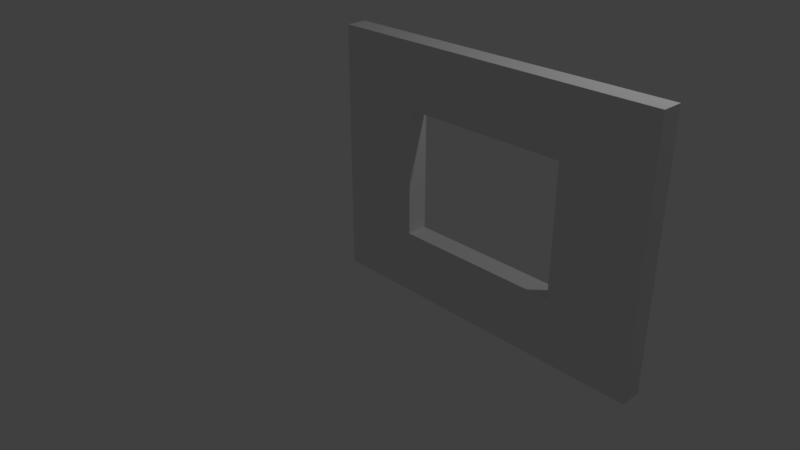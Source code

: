 # Source: SmWallWindow4x3x0.25.blend  (saved by Blender 2.78.0; exported with 4.5.12 LTS)
import bpy
from mathutils import Matrix  # noqa: F401  (used for matrix-valued properties, if any)

bpy.ops.wm.read_factory_settings(use_empty=True)
scene = bpy.context.scene
scene.name = 'Scene'

# ---- collections
col_collection_1 = bpy.data.collections.new('Collection 1'); scene.collection.children.link(col_collection_1)

# ---- world
world_world = bpy.data.worlds.new('World'); scene.world = world_world
world_world.color = (0.05088, 0.05088, 0.05088)
world_world.use_sun_shadow = False
world_world.sun_shadow_jitter_overblur = 0.0
world_world.cycles.sampling_method = 'MANUAL'

# ---- cameras
cam_camera = bpy.data.cameras.new('Camera')
cam_camera.clip_end = 100.0
cam_camera.lens = 35.0
cam_camera.sensor_width = 32.0
cam_camera.sensor_height = 18.0
cam_camera.ortho_scale = 7.314
cam_camera.dof.focus_distance = 0.0
cam_camera.dof.aperture_fstop = 128.0

# ---- lights
light_lamp = bpy.data.lights.new('Lamp', 'POINT')
light_lamp.transmission_factor = 0.0
light_lamp.cutoff_distance = 30.0
light_lamp.energy = 100.0
light_lamp.shadow_buffer_clip_start = 1.001
light_lamp.shadow_soft_size = 0.1
light_lamp.shadow_maximum_resolution = 0.006
light_lamp.use_absolute_resolution = True

# ---- meshes
me_vert = bpy.data.meshes.new('Vert')
me_vert.from_pydata([(0.0, 0.0, 0.0), (0.0, 3.0, 0.0), (4.0, 3.0, 0.0), (4.0, 0.0, 0.0), (0.0, 1.5, 0.0), (2.0, 3.0, 0.0), (4.0, 1.5, 0.0), (2.0, 0.0, 0.0), (0.0, 2.25, 0.25), (0.0, 2.25, 0.0), (3.0, 3.0, 0.0), (4.0, 0.75, 0.0), (1.0, 0.0, 0.0), (0.0, 0.75, 0.0), (1.0, 3.0, 0.0), (4.0, 2.25, 0.0), (3.0, 0.0, 0.0), (2.0, 2.25, 0.0), (2.0, 0.75, 0.0), (1.0, 1.5, 0.0), (3.0, 1.5, 0.0), (3.0, 0.75, 0.0), (1.0, 0.75, 0.0), (1.0, 2.25, 0.0), (3.0, 2.25, 0.0), (0.0, 3.0, 0.25), (3.0, 3.0, 0.25), (4.0, 3.0, 0.25), (4.0, 0.75, 0.25), (4.0, 0.0, 0.25), (1.0, 0.0, 0.25), (0.0, 0.0, 0.25), (0.0, 0.75, 0.25), (0.0, 1.5, 0.25), (1.0, 3.0, 0.25), (2.0, 3.0, 0.25), (4.0, 2.25, 0.25), (4.0, 1.5, 0.25), (3.0, 0.0, 0.25), (2.0, 0.0, 0.25), (2.0, 2.25, 0.25), (1.0, 1.5, 0.25), (2.0, 0.75, 0.25), (3.0, 1.5, 0.25), (3.0, 0.75, 0.25), (1.0, 0.75, 0.25), (1.0, 2.25, 0.25), (3.0, 2.25, 0.25)], [], [(24, 10, 2, 15), (23, 14, 5, 17), (39, 38, 44, 42), (21, 20, 6, 11), (44, 28, 37, 43), (7, 18, 21, 16), (16, 21, 11, 3), (13, 4, 19, 22), (0, 13, 22, 12), (12, 22, 18, 7), (9, 1, 14, 23), (4, 9, 23, 19), (46, 40, 35, 34), (17, 5, 10, 24), (47, 36, 27, 26), (20, 24, 15, 6), (38, 29, 28, 44), (32, 45, 41, 33), (31, 30, 45, 32), (30, 39, 42, 45), (8, 46, 34, 25), (33, 41, 46, 8), (40, 47, 26, 35), (43, 37, 36, 47), (23, 17, 40, 46), (10, 5, 35, 26), (22, 19, 41, 45), (6, 15, 36, 37), (11, 6, 37, 28), (7, 16, 38, 39), (24, 20, 43, 47), (1, 9, 8, 25), (12, 7, 39, 30), (17, 24, 47, 40), (2, 10, 26, 27), (13, 0, 31, 32), (18, 22, 45, 42), (20, 21, 44, 43), (3, 11, 28, 29), (14, 1, 25, 34), (0, 12, 30, 31), (15, 2, 27, 36), (19, 23, 46, 41), (21, 18, 42, 44), (4, 13, 32, 33), (16, 3, 29, 38), (9, 4, 33, 8), (5, 14, 34, 35)])
me_vert.use_remesh_preserve_volume = False
me_vert.use_remesh_preserve_attributes = False
me_vert.use_mirror_vertex_groups = False
me_vert.update()

# ---- objects
ob_smwallwindow4x3x0_25 = bpy.data.objects.new('SmWallWindow4x3x0.25', me_vert)
ob_lamp = bpy.data.objects.new('Lamp', light_lamp)
ob_camera = bpy.data.objects.new('Camera', cam_camera)

# ---- transforms, parenting, visibility, modifiers, constraints
ob_smwallwindow4x3x0_25.location = (0.0, 0.0, 0.0)
ob_smwallwindow4x3x0_25.rotation_euler = (1.571, -0.0, 0.0)
ob_smwallwindow4x3x0_25.lineart.crease_threshold = 0.0
ob_lamp.location = (4.076, 1.005, 5.904)
ob_lamp.rotation_euler = (0.6503, 0.05522, 1.866)
ob_lamp.lock_rotations_4d = False
ob_lamp.empty_display_type = 'ARROWS'
ob_lamp.color = (0.0, 0.0, 0.0, 0.0)
ob_lamp.lineart.crease_threshold = 0.0
ob_camera.location = (7.481, -6.508, 5.344)
ob_camera.rotation_euler = (1.109, 0.0, 0.8149)
ob_camera.lock_rotations_4d = False
ob_camera.empty_display_type = 'ARROWS'
ob_camera.color = (0.0, 0.0, 0.0, 0.0)
ob_camera.display_type = 'WIRE'
ob_camera.lineart.crease_threshold = 0.0

# ---- collection membership
col_collection_1.objects.link(ob_smwallwindow4x3x0_25)
col_collection_1.objects.link(ob_lamp)
col_collection_1.objects.link(ob_camera)

# ---- scene / render settings (as saved in the file)
scene.camera = ob_camera
scene.frame_start = 1; scene.frame_end = 250; scene.frame_set(1)
scene.render.engine = 'BLENDER_EEVEE_NEXT'
scene.render.resolution_percentage = 50
scene.render.dither_intensity = 0.0
scene.cycles.use_denoising = False
scene.cycles.samples = 128
scene.cycles.sampling_pattern = 'TABULATED_SOBOL'
scene.cycles.light_sampling_threshold = 0.0
scene.cycles.use_adaptive_sampling = False
scene.cycles.use_light_tree = False
scene.cycles.blur_glossy = 0.0
scene.cycles.sample_clamp_indirect = 0.0
scene.view_settings.view_transform = 'Standard'
bpy.context.view_layer.update()
